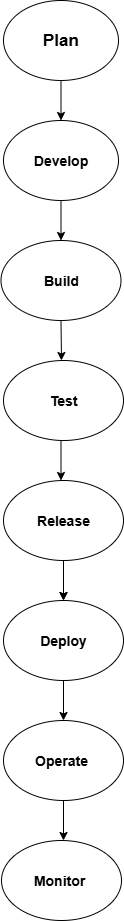

The diagram above was exported from draw.io. Its source (the exported page's mxGraphModel, read from the mxfile embedded in the PNG):
<mxGraphModel dx="1034" dy="570" grid="1" gridSize="10" guides="1" tooltips="1" connect="1" arrows="1" fold="1" page="1" pageScale="1" pageWidth="850" pageHeight="1100" math="0" shadow="0">
  <root>
    <mxCell id="0" />
    <mxCell id="1" parent="0" />
    <mxCell id="v2f0JekpLWHiVjvyckxy-1" value="&lt;b&gt;&lt;font style=&quot;font-size: 17px;&quot;&gt;Plan&lt;/font&gt;&lt;/b&gt;" style="ellipse;whiteSpace=wrap;html=1;" vertex="1" parent="1">
      <mxGeometry x="345" y="40" width="115" height="80" as="geometry" />
    </mxCell>
    <mxCell id="v2f0JekpLWHiVjvyckxy-2" value="&lt;b&gt;&lt;font style=&quot;font-size: 14px;&quot;&gt;Develop&lt;/font&gt;&lt;/b&gt;" style="ellipse;whiteSpace=wrap;html=1;" vertex="1" parent="1">
      <mxGeometry x="345" y="160" width="115" height="80" as="geometry" />
    </mxCell>
    <mxCell id="v2f0JekpLWHiVjvyckxy-9" value="&lt;b&gt;&lt;font style=&quot;font-size: 14px;&quot;&gt;Build&lt;/font&gt;&lt;/b&gt;" style="ellipse;whiteSpace=wrap;html=1;" vertex="1" parent="1">
      <mxGeometry x="342.5" y="280" width="120" height="80" as="geometry" />
    </mxCell>
    <mxCell id="v2f0JekpLWHiVjvyckxy-30" value="" style="edgeStyle=orthogonalEdgeStyle;rounded=0;orthogonalLoop=1;jettySize=auto;html=1;" edge="1" parent="1" source="v2f0JekpLWHiVjvyckxy-10" target="v2f0JekpLWHiVjvyckxy-12">
      <mxGeometry relative="1" as="geometry" />
    </mxCell>
    <mxCell id="v2f0JekpLWHiVjvyckxy-10" value="&lt;b&gt;&lt;font style=&quot;font-size: 14px;&quot;&gt;Release&lt;/font&gt;&lt;/b&gt;" style="ellipse;whiteSpace=wrap;html=1;" vertex="1" parent="1">
      <mxGeometry x="345" y="520" width="120" height="80" as="geometry" />
    </mxCell>
    <mxCell id="v2f0JekpLWHiVjvyckxy-11" value="&lt;b&gt;&lt;font style=&quot;font-size: 14px;&quot;&gt;Test&lt;/font&gt;&lt;/b&gt;" style="ellipse;whiteSpace=wrap;html=1;" vertex="1" parent="1">
      <mxGeometry x="345" y="400" width="120" height="80" as="geometry" />
    </mxCell>
    <mxCell id="v2f0JekpLWHiVjvyckxy-12" value="&lt;b&gt;&lt;font style=&quot;font-size: 14px;&quot;&gt;Deploy&lt;/font&gt;&lt;/b&gt;" style="ellipse;whiteSpace=wrap;html=1;" vertex="1" parent="1">
      <mxGeometry x="345" y="640" width="120" height="80" as="geometry" />
    </mxCell>
    <mxCell id="v2f0JekpLWHiVjvyckxy-13" value="&lt;b&gt;&lt;font style=&quot;font-size: 14px;&quot;&gt;Operate&amp;nbsp;&lt;/font&gt;&lt;/b&gt;" style="ellipse;whiteSpace=wrap;html=1;" vertex="1" parent="1">
      <mxGeometry x="345" y="760" width="120" height="80" as="geometry" />
    </mxCell>
    <mxCell id="v2f0JekpLWHiVjvyckxy-14" value="&lt;b&gt;&lt;font style=&quot;font-size: 14px;&quot;&gt;Monitor&amp;nbsp;&lt;/font&gt;&lt;/b&gt;" style="ellipse;whiteSpace=wrap;html=1;" vertex="1" parent="1">
      <mxGeometry x="343" y="880" width="120" height="80" as="geometry" />
    </mxCell>
    <mxCell id="v2f0JekpLWHiVjvyckxy-15" value="" style="endArrow=classic;html=1;rounded=0;exitX=0.5;exitY=1;exitDx=0;exitDy=0;entryX=0.5;entryY=0;entryDx=0;entryDy=0;" edge="1" parent="1" source="v2f0JekpLWHiVjvyckxy-1" target="v2f0JekpLWHiVjvyckxy-2">
      <mxGeometry width="50" height="50" relative="1" as="geometry">
        <mxPoint x="400" y="290" as="sourcePoint" />
        <mxPoint x="390" y="140" as="targetPoint" />
        <Array as="points" />
      </mxGeometry>
    </mxCell>
    <mxCell id="v2f0JekpLWHiVjvyckxy-16" value="" style="endArrow=classic;html=1;rounded=0;exitX=0.5;exitY=1;exitDx=0;exitDy=0;entryX=0.5;entryY=0;entryDx=0;entryDy=0;" edge="1" parent="1" source="v2f0JekpLWHiVjvyckxy-2" target="v2f0JekpLWHiVjvyckxy-9">
      <mxGeometry width="50" height="50" relative="1" as="geometry">
        <mxPoint x="400" y="290" as="sourcePoint" />
        <mxPoint x="450" y="240" as="targetPoint" />
      </mxGeometry>
    </mxCell>
    <mxCell id="v2f0JekpLWHiVjvyckxy-18" value="" style="endArrow=classic;html=1;rounded=0;exitX=0.5;exitY=1;exitDx=0;exitDy=0;" edge="1" parent="1" source="v2f0JekpLWHiVjvyckxy-9">
      <mxGeometry width="50" height="50" relative="1" as="geometry">
        <mxPoint x="400" y="440" as="sourcePoint" />
        <mxPoint x="403" y="400" as="targetPoint" />
      </mxGeometry>
    </mxCell>
    <mxCell id="v2f0JekpLWHiVjvyckxy-19" value="" style="endArrow=classic;html=1;rounded=0;" edge="1" parent="1">
      <mxGeometry width="50" height="50" relative="1" as="geometry">
        <mxPoint x="402.5" y="480" as="sourcePoint" />
        <mxPoint x="402.5" y="520" as="targetPoint" />
        <Array as="points">
          <mxPoint x="402.5" y="480" />
        </Array>
      </mxGeometry>
    </mxCell>
    <mxCell id="v2f0JekpLWHiVjvyckxy-28" value="" style="endArrow=classic;html=1;rounded=0;exitX=0.5;exitY=1;exitDx=0;exitDy=0;entryX=0.5;entryY=0;entryDx=0;entryDy=0;" edge="1" parent="1" source="v2f0JekpLWHiVjvyckxy-12" target="v2f0JekpLWHiVjvyckxy-13">
      <mxGeometry width="50" height="50" relative="1" as="geometry">
        <mxPoint x="480" y="770" as="sourcePoint" />
        <mxPoint x="530" y="720" as="targetPoint" />
      </mxGeometry>
    </mxCell>
    <mxCell id="v2f0JekpLWHiVjvyckxy-29" value="" style="endArrow=classic;html=1;rounded=0;exitX=0.5;exitY=1;exitDx=0;exitDy=0;entryX=0.5;entryY=0;entryDx=0;entryDy=0;" edge="1" parent="1" source="v2f0JekpLWHiVjvyckxy-10" target="v2f0JekpLWHiVjvyckxy-12">
      <mxGeometry width="50" height="50" relative="1" as="geometry">
        <mxPoint x="410" y="680" as="sourcePoint" />
        <mxPoint x="460" y="630" as="targetPoint" />
        <Array as="points">
          <mxPoint x="405" y="620" />
        </Array>
      </mxGeometry>
    </mxCell>
    <mxCell id="v2f0JekpLWHiVjvyckxy-35" value="" style="endArrow=classic;html=1;rounded=0;exitX=0.5;exitY=1;exitDx=0;exitDy=0;" edge="1" parent="1" source="v2f0JekpLWHiVjvyckxy-13">
      <mxGeometry width="50" height="50" relative="1" as="geometry">
        <mxPoint x="405" y="840" as="sourcePoint" />
        <mxPoint x="405" y="880" as="targetPoint" />
      </mxGeometry>
    </mxCell>
  </root>
</mxGraphModel>